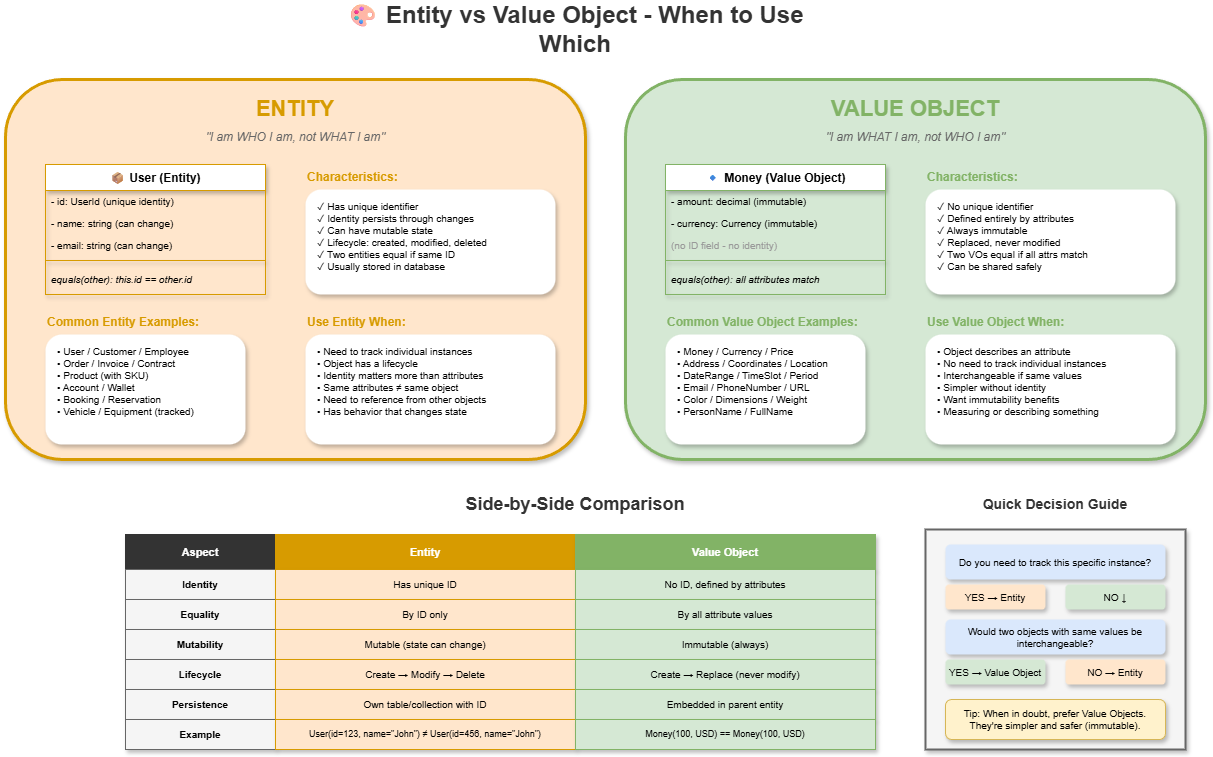

The diagram above was exported from draw.io. Its source (the exported page's mxGraphModel, read from the mxfile embedded in the PNG):
<mxGraphModel dx="1136" dy="466" grid="1" gridSize="10" guides="1" tooltips="1" connect="1" arrows="1" fold="1" page="1" pageScale="1" pageWidth="1600" pageHeight="1000" math="0" shadow="0">
  <root>
    <mxCell id="0" />
    <mxCell id="1" parent="0" />
    <mxCell id="title" value="🎨 Entity vs Value Object - When to Use Which" style="text;html=1;strokeColor=none;fillColor=none;align=center;verticalAlign=middle;whiteSpace=wrap;rounded=0;fontSize=24;fontStyle=1;fontColor=#333333;" parent="1" vertex="1">
      <mxGeometry x="400" y="20" width="500" height="40" as="geometry" />
    </mxCell>
    <mxCell id="entity-section" value="" style="rounded=1;whiteSpace=wrap;html=1;fillColor=#ffe6cc;strokeColor=#d79b00;strokeWidth=3;shadow=1;" parent="1" vertex="1">
      <mxGeometry x="80" y="90" width="580" height="380" as="geometry" />
    </mxCell>
    <mxCell id="entity-header" value="ENTITY" style="text;html=1;strokeColor=none;fillColor=none;align=center;verticalAlign=middle;whiteSpace=wrap;rounded=0;fontSize=22;fontStyle=1;fontColor=#d79b00;" parent="1" vertex="1">
      <mxGeometry x="320" y="100" width="100" height="40" as="geometry" />
    </mxCell>
    <mxCell id="entity-tagline" value="&quot;I am WHO I am, not WHAT I am&quot;" style="text;html=1;strokeColor=none;fillColor=none;align=center;verticalAlign=middle;whiteSpace=wrap;rounded=0;fontSize=12;fontStyle=2;fontColor=#666666;" parent="1" vertex="1">
      <mxGeometry x="240" y="135" width="260" height="25" as="geometry" />
    </mxCell>
    <mxCell id="entity-example" value="📦 User (Entity)" style="swimlane;fontStyle=1;align=center;verticalAlign=top;childLayout=stackLayout;horizontal=1;startSize=26;horizontalStack=0;resizeParent=1;resizeParentMax=0;resizeLast=0;collapsible=0;marginBottom=0;fillColor=#ffffff;strokeColor=#d79b00;shadow=1;rounded=0" parent="1" vertex="1">
      <mxGeometry x="120" y="175" width="220" height="130" as="geometry" />
    </mxCell>
    <mxCell id="user-id" value="- id: UserId (unique identity)" style="text;strokeColor=none;fillColor=none;align=left;verticalAlign=middle;spacingLeft=4;spacingRight=4;overflow=hidden;rotatable=0;points=[[0,0.5],[1,0.5]];portConstraint=eastwest;fontSize=10;" parent="entity-example" vertex="1">
      <mxGeometry y="26" width="220" height="22" as="geometry" />
    </mxCell>
    <mxCell id="user-name" value="- name: string (can change)" style="text;strokeColor=none;fillColor=none;align=left;verticalAlign=middle;spacingLeft=4;spacingRight=4;overflow=hidden;rotatable=0;points=[[0,0.5],[1,0.5]];portConstraint=eastwest;fontSize=10;" parent="entity-example" vertex="1">
      <mxGeometry y="48" width="220" height="22" as="geometry" />
    </mxCell>
    <mxCell id="user-email" value="- email: string (can change)" style="text;strokeColor=none;fillColor=none;align=left;verticalAlign=middle;spacingLeft=4;spacingRight=4;overflow=hidden;rotatable=0;points=[[0,0.5],[1,0.5]];portConstraint=eastwest;fontSize=10;" parent="entity-example" vertex="1">
      <mxGeometry y="70" width="220" height="22" as="geometry" />
    </mxCell>
    <mxCell id="user-sep" value="" style="line;strokeWidth=1;fillColor=none;align=left;verticalAlign=middle;spacingTop=-1;spacingLeft=3;spacingRight=3;rotatable=0;labelPosition=right;points=[];portConstraint=eastwest;strokeColor=#d79b00;shadow=1;" parent="entity-example" vertex="1">
      <mxGeometry y="92" width="220" height="8" as="geometry" />
    </mxCell>
    <mxCell id="user-eq" value="equals(other): this.id == other.id" style="text;strokeColor=none;fillColor=none;align=left;verticalAlign=middle;spacingLeft=4;spacingRight=4;overflow=hidden;rotatable=0;points=[[0,0.5],[1,0.5]];portConstraint=eastwest;fontSize=10;fontStyle=2;" parent="entity-example" vertex="1">
      <mxGeometry y="100" width="220" height="30" as="geometry" />
    </mxCell>
    <mxCell id="entity-chars" value="Characteristics:" style="text;html=1;strokeColor=none;fillColor=none;align=left;verticalAlign=middle;whiteSpace=wrap;rounded=0;fontSize=12;fontStyle=1;fontColor=#d79b00;" parent="1" vertex="1">
      <mxGeometry x="380" y="175" width="120" height="25" as="geometry" />
    </mxCell>
    <mxCell id="entity-char-list" value="✓ Has unique identifier&#10;✓ Identity persists through changes&#10;✓ Can have mutable state&#10;✓ Lifecycle: created, modified, deleted&#10;✓ Two entities equal if same ID&#10;✓ Usually stored in database" style="text;html=1;strokeColor=none;fillColor=#ffffff;align=left;verticalAlign=top;whiteSpace=wrap;rounded=1;fontSize=10;spacingLeft=10;spacingTop=5;shadow=1;" parent="1" vertex="1">
      <mxGeometry x="380" y="200" width="250" height="105" as="geometry" />
    </mxCell>
    <mxCell id="entity-examples-title" value="Common Entity Examples:" style="text;html=1;strokeColor=none;fillColor=none;align=left;verticalAlign=middle;whiteSpace=wrap;rounded=0;fontSize=12;fontStyle=1;fontColor=#d79b00;" parent="1" vertex="1">
      <mxGeometry x="120" y="320" width="180" height="25" as="geometry" />
    </mxCell>
    <mxCell id="entity-examples-list" value="• User / Customer / Employee&#10;• Order / Invoice / Contract&#10;• Product (with SKU)&#10;• Account / Wallet&#10;• Booking / Reservation&#10;• Vehicle / Equipment (tracked)" style="text;html=1;strokeColor=none;fillColor=#ffffff;align=left;verticalAlign=top;whiteSpace=wrap;rounded=1;fontSize=10;spacingLeft=10;spacingTop=5;shadow=1;" parent="1" vertex="1">
      <mxGeometry x="120" y="345" width="200" height="110" as="geometry" />
    </mxCell>
    <mxCell id="entity-when" value="Use Entity When:" style="text;html=1;strokeColor=none;fillColor=none;align=left;verticalAlign=middle;whiteSpace=wrap;rounded=0;fontSize=12;fontStyle=1;fontColor=#d79b00;" parent="1" vertex="1">
      <mxGeometry x="380" y="320" width="180" height="25" as="geometry" />
    </mxCell>
    <mxCell id="entity-when-list" value="• Need to track individual instances&#10;• Object has a lifecycle&#10;• Identity matters more than attributes&#10;• Same attributes ≠ same object&#10;• Need to reference from other objects&#10;• Has behavior that changes state" style="text;html=1;strokeColor=none;fillColor=#ffffff;align=left;verticalAlign=top;whiteSpace=wrap;rounded=1;fontSize=10;spacingLeft=10;spacingTop=5;shadow=1;" parent="1" vertex="1">
      <mxGeometry x="380" y="345" width="250" height="110" as="geometry" />
    </mxCell>
    <mxCell id="vo-section" value="" style="rounded=1;whiteSpace=wrap;html=1;fillColor=#d5e8d4;strokeColor=#82b366;strokeWidth=3;shadow=1;" parent="1" vertex="1">
      <mxGeometry x="700" y="90" width="580" height="380" as="geometry" />
    </mxCell>
    <mxCell id="vo-header" value="VALUE OBJECT" style="text;html=1;strokeColor=none;fillColor=none;align=center;verticalAlign=middle;whiteSpace=wrap;rounded=0;fontSize=22;fontStyle=1;fontColor=#82b366;" parent="1" vertex="1">
      <mxGeometry x="900" y="100" width="180" height="40" as="geometry" />
    </mxCell>
    <mxCell id="vo-tagline" value="&quot;I am WHAT I am, not WHO I am&quot;" style="text;html=1;strokeColor=none;fillColor=none;align=center;verticalAlign=middle;whiteSpace=wrap;rounded=0;fontSize=12;fontStyle=2;fontColor=#666666;" parent="1" vertex="1">
      <mxGeometry x="860" y="135" width="260" height="25" as="geometry" />
    </mxCell>
    <mxCell id="vo-example" value="🔹 Money (Value Object)" style="swimlane;fontStyle=1;align=center;verticalAlign=top;childLayout=stackLayout;horizontal=1;startSize=26;horizontalStack=0;resizeParent=1;resizeParentMax=0;resizeLast=0;collapsible=0;marginBottom=0;fillColor=#ffffff;strokeColor=#82b366;shadow=1;rounded=0" parent="1" vertex="1">
      <mxGeometry x="740" y="175" width="220" height="130" as="geometry" />
    </mxCell>
    <mxCell id="money-amount" value="- amount: decimal (immutable)" style="text;strokeColor=none;fillColor=none;align=left;verticalAlign=middle;spacingLeft=4;spacingRight=4;overflow=hidden;rotatable=0;points=[[0,0.5],[1,0.5]];portConstraint=eastwest;fontSize=10;" parent="vo-example" vertex="1">
      <mxGeometry y="26" width="220" height="22" as="geometry" />
    </mxCell>
    <mxCell id="money-currency" value="- currency: Currency (immutable)" style="text;strokeColor=none;fillColor=none;align=left;verticalAlign=middle;spacingLeft=4;spacingRight=4;overflow=hidden;rotatable=0;points=[[0,0.5],[1,0.5]];portConstraint=eastwest;fontSize=10;" parent="vo-example" vertex="1">
      <mxGeometry y="48" width="220" height="22" as="geometry" />
    </mxCell>
    <mxCell id="money-no-id" value="(no ID field - no identity)" style="text;strokeColor=none;fillColor=none;align=left;verticalAlign=middle;spacingLeft=4;spacingRight=4;overflow=hidden;rotatable=0;points=[[0,0.5],[1,0.5]];portConstraint=eastwest;fontSize=10;fontColor=#999999;" parent="vo-example" vertex="1">
      <mxGeometry y="70" width="220" height="22" as="geometry" />
    </mxCell>
    <mxCell id="money-sep" value="" style="line;strokeWidth=1;fillColor=none;align=left;verticalAlign=middle;spacingTop=-1;spacingLeft=3;spacingRight=3;rotatable=0;labelPosition=right;points=[];portConstraint=eastwest;strokeColor=#82b366;shadow=1;" parent="vo-example" vertex="1">
      <mxGeometry y="92" width="220" height="8" as="geometry" />
    </mxCell>
    <mxCell id="money-eq" value="equals(other): all attributes match" style="text;strokeColor=none;fillColor=none;align=left;verticalAlign=middle;spacingLeft=4;spacingRight=4;overflow=hidden;rotatable=0;points=[[0,0.5],[1,0.5]];portConstraint=eastwest;fontSize=10;fontStyle=2;" parent="vo-example" vertex="1">
      <mxGeometry y="100" width="220" height="30" as="geometry" />
    </mxCell>
    <mxCell id="vo-chars" value="Characteristics:" style="text;html=1;strokeColor=none;fillColor=none;align=left;verticalAlign=middle;whiteSpace=wrap;rounded=0;fontSize=12;fontStyle=1;fontColor=#82b366;" parent="1" vertex="1">
      <mxGeometry x="1000" y="175" width="120" height="25" as="geometry" />
    </mxCell>
    <mxCell id="vo-char-list" value="✓ No unique identifier&#10;✓ Defined entirely by attributes&#10;✓ Always immutable&#10;✓ Replaced, never modified&#10;✓ Two VOs equal if all attrs match&#10;✓ Can be shared safely" style="text;html=1;strokeColor=none;fillColor=#ffffff;align=left;verticalAlign=top;whiteSpace=wrap;rounded=1;fontSize=10;spacingLeft=10;spacingTop=5;shadow=1;" parent="1" vertex="1">
      <mxGeometry x="1000" y="200" width="250" height="105" as="geometry" />
    </mxCell>
    <mxCell id="vo-examples-title" value="Common Value Object Examples:" style="text;html=1;strokeColor=none;fillColor=none;align=left;verticalAlign=middle;whiteSpace=wrap;rounded=0;fontSize=12;fontStyle=1;fontColor=#82b366;" parent="1" vertex="1">
      <mxGeometry x="740" y="320" width="200" height="25" as="geometry" />
    </mxCell>
    <mxCell id="vo-examples-list" value="• Money / Currency / Price&#10;• Address / Coordinates / Location&#10;• DateRange / TimeSlot / Period&#10;• Email / PhoneNumber / URL&#10;• Color / Dimensions / Weight&#10;• PersonName / FullName" style="text;html=1;strokeColor=none;fillColor=#ffffff;align=left;verticalAlign=top;whiteSpace=wrap;rounded=1;fontSize=10;spacingLeft=10;spacingTop=5;shadow=1;" parent="1" vertex="1">
      <mxGeometry x="740" y="345" width="200" height="110" as="geometry" />
    </mxCell>
    <mxCell id="vo-when" value="Use Value Object When:" style="text;html=1;strokeColor=none;fillColor=none;align=left;verticalAlign=middle;whiteSpace=wrap;rounded=0;fontSize=12;fontStyle=1;fontColor=#82b366;" parent="1" vertex="1">
      <mxGeometry x="1000" y="320" width="180" height="25" as="geometry" />
    </mxCell>
    <mxCell id="vo-when-list" value="• Object describes an attribute&#10;• No need to track individual instances&#10;• Interchangeable if same values&#10;• Simpler without identity&#10;• Want immutability benefits&#10;• Measuring or describing something" style="text;html=1;strokeColor=none;fillColor=#ffffff;align=left;verticalAlign=top;whiteSpace=wrap;rounded=1;fontSize=10;spacingLeft=10;spacingTop=5;shadow=1;" parent="1" vertex="1">
      <mxGeometry x="1000" y="345" width="250" height="110" as="geometry" />
    </mxCell>
    <mxCell id="compare-title" value="Side-by-Side Comparison" style="text;html=1;strokeColor=none;fillColor=none;align=center;verticalAlign=middle;whiteSpace=wrap;rounded=0;fontSize=18;fontStyle=1;fontColor=#333333;" parent="1" vertex="1">
      <mxGeometry x="520" y="500" width="260" height="30" as="geometry" />
    </mxCell>
    <mxCell id="table-header-aspect" value="Aspect" style="rounded=0;whiteSpace=wrap;html=1;fillColor=#333333;strokeColor=#333333;fontColor=#ffffff;fontStyle=1;fontSize=11;shadow=1;" parent="1" vertex="1">
      <mxGeometry x="200" y="545" width="150" height="35" as="geometry" />
    </mxCell>
    <mxCell id="table-header-entity" value="Entity" style="rounded=0;whiteSpace=wrap;html=1;fillColor=#d79b00;strokeColor=#d79b00;fontColor=#ffffff;fontStyle=1;fontSize=11;shadow=1;" parent="1" vertex="1">
      <mxGeometry x="350" y="545" width="300" height="35" as="geometry" />
    </mxCell>
    <mxCell id="table-header-vo" value="Value Object" style="rounded=0;whiteSpace=wrap;html=1;fillColor=#82b366;strokeColor=#82b366;fontColor=#ffffff;fontStyle=1;fontSize=11;shadow=1;" parent="1" vertex="1">
      <mxGeometry x="650" y="545" width="300" height="35" as="geometry" />
    </mxCell>
    <mxCell id="row1-aspect" value="Identity" style="rounded=0;whiteSpace=wrap;html=1;fillColor=#f5f5f5;strokeColor=#666666;fontSize=10;fontStyle=1;shadow=1;" parent="1" vertex="1">
      <mxGeometry x="200" y="580" width="150" height="30" as="geometry" />
    </mxCell>
    <mxCell id="row1-entity" value="Has unique ID" style="rounded=0;whiteSpace=wrap;html=1;fillColor=#ffe6cc;strokeColor=#d79b00;fontSize=10;shadow=1;" parent="1" vertex="1">
      <mxGeometry x="350" y="580" width="300" height="30" as="geometry" />
    </mxCell>
    <mxCell id="row1-vo" value="No ID, defined by attributes" style="rounded=0;whiteSpace=wrap;html=1;fillColor=#d5e8d4;strokeColor=#82b366;fontSize=10;shadow=1;" parent="1" vertex="1">
      <mxGeometry x="650" y="580" width="300" height="30" as="geometry" />
    </mxCell>
    <mxCell id="row2-aspect" value="Equality" style="rounded=0;whiteSpace=wrap;html=1;fillColor=#f5f5f5;strokeColor=#666666;fontSize=10;fontStyle=1;shadow=1;" parent="1" vertex="1">
      <mxGeometry x="200" y="610" width="150" height="30" as="geometry" />
    </mxCell>
    <mxCell id="row2-entity" value="By ID only" style="rounded=0;whiteSpace=wrap;html=1;fillColor=#ffe6cc;strokeColor=#d79b00;fontSize=10;shadow=1;" parent="1" vertex="1">
      <mxGeometry x="350" y="610" width="300" height="30" as="geometry" />
    </mxCell>
    <mxCell id="row2-vo" value="By all attribute values" style="rounded=0;whiteSpace=wrap;html=1;fillColor=#d5e8d4;strokeColor=#82b366;fontSize=10;shadow=1;" parent="1" vertex="1">
      <mxGeometry x="650" y="610" width="300" height="30" as="geometry" />
    </mxCell>
    <mxCell id="row3-aspect" value="Mutability" style="rounded=0;whiteSpace=wrap;html=1;fillColor=#f5f5f5;strokeColor=#666666;fontSize=10;fontStyle=1;shadow=1;" parent="1" vertex="1">
      <mxGeometry x="200" y="640" width="150" height="30" as="geometry" />
    </mxCell>
    <mxCell id="row3-entity" value="Mutable (state can change)" style="rounded=0;whiteSpace=wrap;html=1;fillColor=#ffe6cc;strokeColor=#d79b00;fontSize=10;shadow=1;" parent="1" vertex="1">
      <mxGeometry x="350" y="640" width="300" height="30" as="geometry" />
    </mxCell>
    <mxCell id="row3-vo" value="Immutable (always)" style="rounded=0;whiteSpace=wrap;html=1;fillColor=#d5e8d4;strokeColor=#82b366;fontSize=10;shadow=1;" parent="1" vertex="1">
      <mxGeometry x="650" y="640" width="300" height="30" as="geometry" />
    </mxCell>
    <mxCell id="row4-aspect" value="Lifecycle" style="rounded=0;whiteSpace=wrap;html=1;fillColor=#f5f5f5;strokeColor=#666666;fontSize=10;fontStyle=1;shadow=1;" parent="1" vertex="1">
      <mxGeometry x="200" y="670" width="150" height="30" as="geometry" />
    </mxCell>
    <mxCell id="row4-entity" value="Create → Modify → Delete" style="rounded=0;whiteSpace=wrap;html=1;fillColor=#ffe6cc;strokeColor=#d79b00;fontSize=10;shadow=1;" parent="1" vertex="1">
      <mxGeometry x="350" y="670" width="300" height="30" as="geometry" />
    </mxCell>
    <mxCell id="row4-vo" value="Create → Replace (never modify)" style="rounded=0;whiteSpace=wrap;html=1;fillColor=#d5e8d4;strokeColor=#82b366;fontSize=10;shadow=1;" parent="1" vertex="1">
      <mxGeometry x="650" y="670" width="300" height="30" as="geometry" />
    </mxCell>
    <mxCell id="row5-aspect" value="Persistence" style="rounded=0;whiteSpace=wrap;html=1;fillColor=#f5f5f5;strokeColor=#666666;fontSize=10;fontStyle=1;shadow=1;" parent="1" vertex="1">
      <mxGeometry x="200" y="700" width="150" height="30" as="geometry" />
    </mxCell>
    <mxCell id="row5-entity" value="Own table/collection with ID" style="rounded=0;whiteSpace=wrap;html=1;fillColor=#ffe6cc;strokeColor=#d79b00;fontSize=10;shadow=1;" parent="1" vertex="1">
      <mxGeometry x="350" y="700" width="300" height="30" as="geometry" />
    </mxCell>
    <mxCell id="row5-vo" value="Embedded in parent entity" style="rounded=0;whiteSpace=wrap;html=1;fillColor=#d5e8d4;strokeColor=#82b366;fontSize=10;shadow=1;" parent="1" vertex="1">
      <mxGeometry x="650" y="700" width="300" height="30" as="geometry" />
    </mxCell>
    <mxCell id="row6-aspect" value="Example" style="rounded=0;whiteSpace=wrap;html=1;fillColor=#f5f5f5;strokeColor=#666666;fontSize=10;fontStyle=1;shadow=1;" parent="1" vertex="1">
      <mxGeometry x="200" y="730" width="150" height="30" as="geometry" />
    </mxCell>
    <mxCell id="row6-entity" value="User(id=123, name=&quot;John&quot;) ≠ User(id=456, name=&quot;John&quot;)" style="rounded=0;whiteSpace=wrap;html=1;fillColor=#ffe6cc;strokeColor=#d79b00;fontSize=9;shadow=1;" parent="1" vertex="1">
      <mxGeometry x="350" y="730" width="300" height="30" as="geometry" />
    </mxCell>
    <mxCell id="row6-vo" value="Money(100, USD) == Money(100, USD)" style="rounded=0;whiteSpace=wrap;html=1;fillColor=#d5e8d4;strokeColor=#82b366;fontSize=9;shadow=1;" parent="1" vertex="1">
      <mxGeometry x="650" y="730" width="300" height="30" as="geometry" />
    </mxCell>
    <mxCell id="decision-title" value="Quick Decision Guide" style="text;html=1;strokeColor=none;fillColor=none;align=center;verticalAlign=middle;whiteSpace=wrap;rounded=0;fontSize=14;fontStyle=1;fontColor=#333333;" parent="1" vertex="1">
      <mxGeometry x="1040" y="500" width="180" height="30" as="geometry" />
    </mxCell>
    <mxCell id="decision-box" value="" style="rounded=0;whiteSpace=wrap;html=1;fillColor=#f5f5f5;strokeColor=#666666;strokeWidth=2;shadow=1;" parent="1" vertex="1">
      <mxGeometry x="1000" y="540" width="260" height="220" as="geometry" />
    </mxCell>
    <mxCell id="q1" value="Do you need to track this specific instance?" style="text;html=1;strokeColor=none;fillColor=#dae8fc;align=center;verticalAlign=middle;whiteSpace=wrap;rounded=1;fontSize=10;shadow=1;" parent="1" vertex="1">
      <mxGeometry x="1020" y="555" width="220" height="35" as="geometry" />
    </mxCell>
    <mxCell id="q1-yes" value="YES → Entity" style="text;html=1;strokeColor=none;fillColor=#ffe6cc;align=center;verticalAlign=middle;whiteSpace=wrap;rounded=1;fontSize=10;shadow=1;" parent="1" vertex="1">
      <mxGeometry x="1020" y="595" width="100" height="25" as="geometry" />
    </mxCell>
    <mxCell id="q1-no" value="NO ↓" style="text;html=1;strokeColor=none;fillColor=#d5e8d4;align=center;verticalAlign=middle;whiteSpace=wrap;rounded=1;fontSize=10;shadow=1;" parent="1" vertex="1">
      <mxGeometry x="1140" y="595" width="100" height="25" as="geometry" />
    </mxCell>
    <mxCell id="q2" value="Would two objects with same values be interchangeable?" style="text;html=1;strokeColor=none;fillColor=#dae8fc;align=center;verticalAlign=middle;whiteSpace=wrap;rounded=1;fontSize=10;shadow=1;" parent="1" vertex="1">
      <mxGeometry x="1020" y="630" width="220" height="35" as="geometry" />
    </mxCell>
    <mxCell id="q2-yes" value="YES → Value Object" style="text;html=1;strokeColor=none;fillColor=#d5e8d4;align=center;verticalAlign=middle;whiteSpace=wrap;rounded=1;fontSize=10;shadow=1;" parent="1" vertex="1">
      <mxGeometry x="1020" y="670" width="100" height="25" as="geometry" />
    </mxCell>
    <mxCell id="q2-no" value="NO → Entity" style="text;html=1;strokeColor=none;fillColor=#ffe6cc;align=center;verticalAlign=middle;whiteSpace=wrap;rounded=1;fontSize=10;shadow=1;" parent="1" vertex="1">
      <mxGeometry x="1140" y="670" width="100" height="25" as="geometry" />
    </mxCell>
    <mxCell id="tip" value="Tip: When in doubt, prefer Value Objects.&#10;They're simpler and safer (immutable)." style="text;html=1;strokeColor=none;fillColor=#fff2cc;align=center;verticalAlign=middle;whiteSpace=wrap;rounded=1;fontSize=10;strokeColor=#d6b656;shadow=1;" parent="1" vertex="1">
      <mxGeometry x="1020" y="710" width="220" height="40" as="geometry" />
    </mxCell>
  </root>
</mxGraphModel>